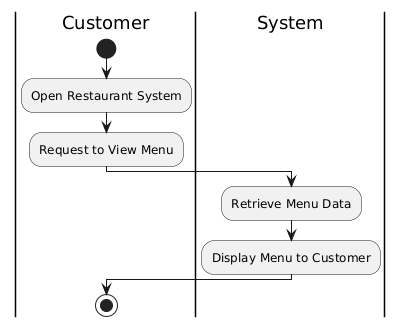

The diagram above was rendered by PlantUML. Its source (embedded in the PNG):
@startuml
|Customer|
start
:Open Restaurant System;
:Request to View Menu;
|System|
:Retrieve Menu Data;
:Display Menu to Customer;
|Customer|
stop
@enduml